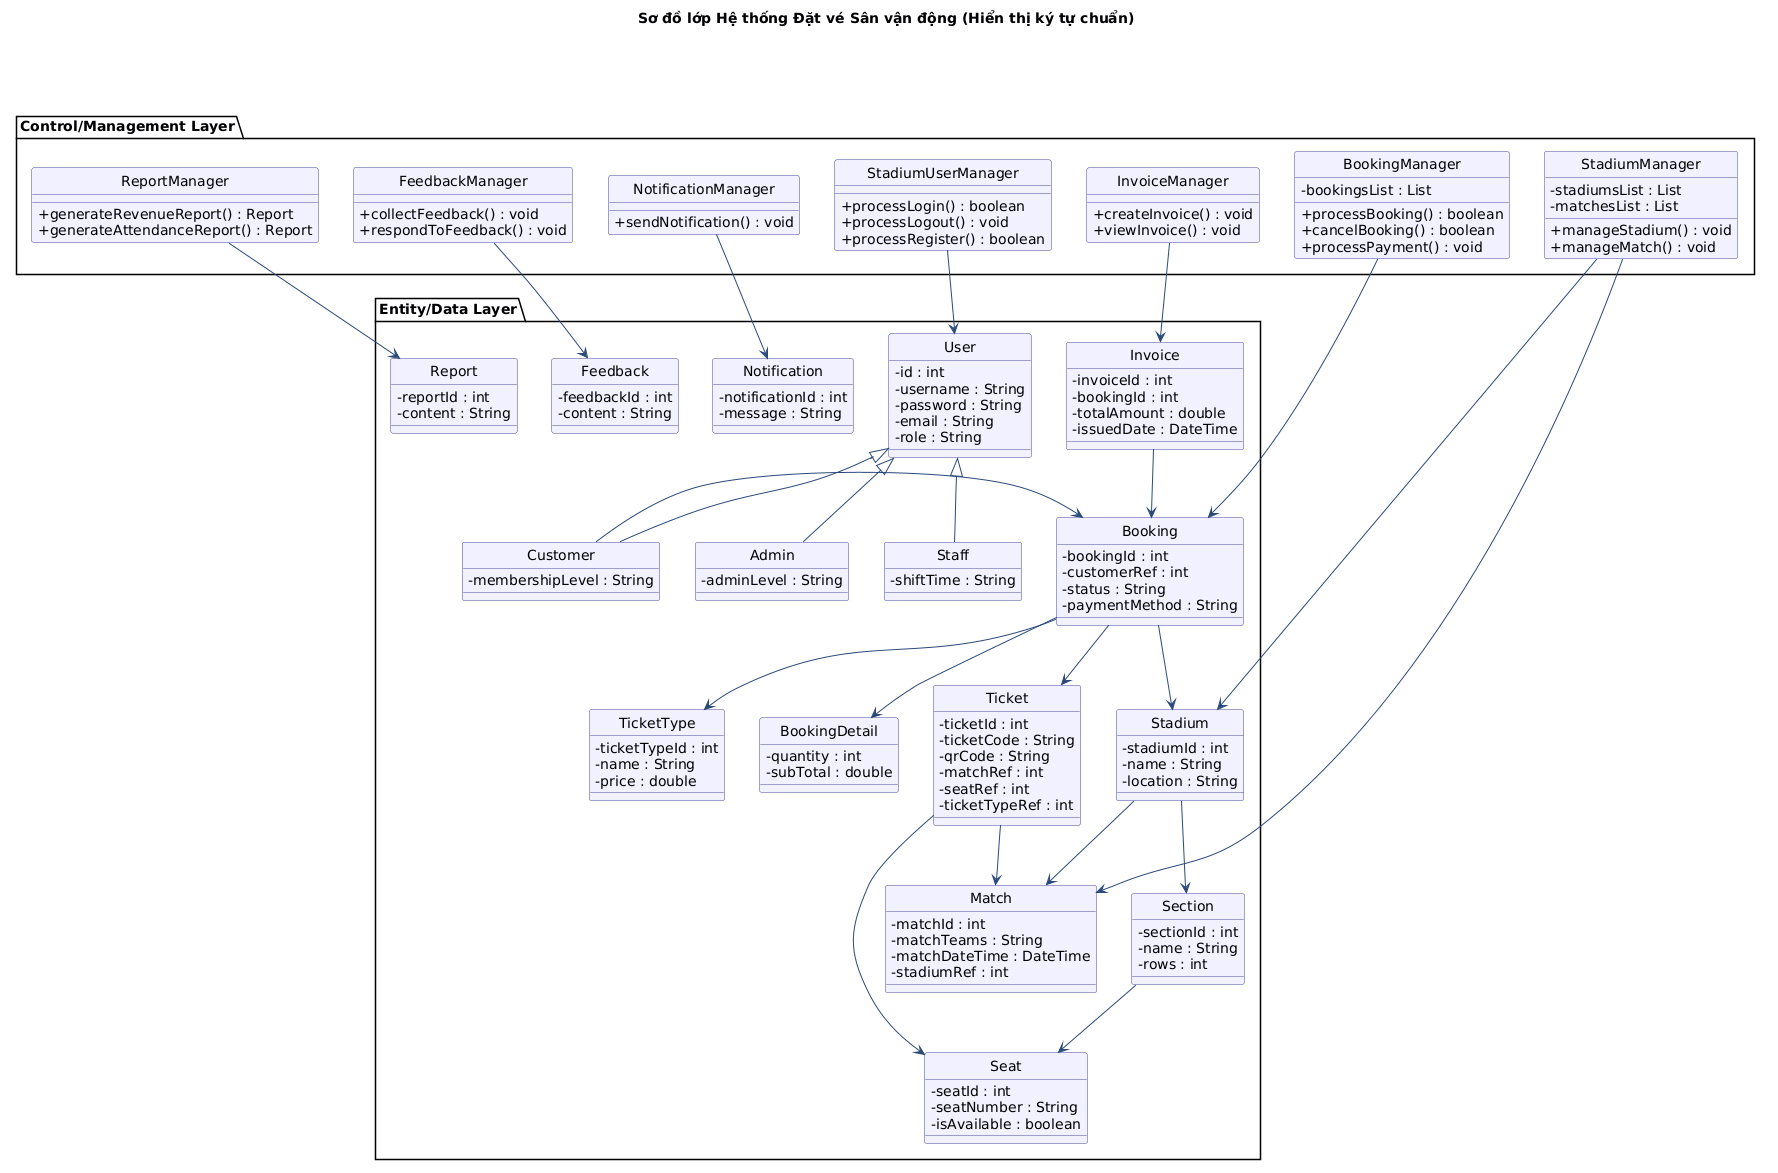

The diagram above was rendered by PlantUML. Its source (embedded in the PNG):
@startuml
skinparam style strictuml
skinparam docvisitation true
skinparam linestyle orthogonal
' Ép hiển thị dấu - và + thay cho icon hình vuông/hình tròn
skinparam classAttributeIconSize 0

' --- CẤU HÌNH GIAO DIỆN GỌN GÀNG ---
skinparam class {
    BackgroundColor #F1F1FF
    BorderColor #4A4A9A
    ArrowColor #2A4A7A
}

title Sơ đồ lớp Hệ thống Đặt vé Sân vận động (Hiển thị ký tự chuẩn)

' ==========================================
' 1. KHU VỰC CÁC LỚP QUẢN LÝ / ĐIỀU KHIỂN (MANAGERS - HÀNG TRÊN)
' ==========================================
package "Control/Management Layer" {
    class ReportManager {
        +generateRevenueReport() : Report
        +generateAttendanceReport() : Report
    }

    class FeedbackManager {
        +collectFeedback() : void
        +respondToFeedback() : void
    }

    class NotificationManager {
        +sendNotification() : void
    }

    class InvoiceManager {
        +createInvoice() : void
        +viewInvoice() : void
    }

    class StadiumUserManager {
        +processLogin() : boolean
        +processLogout() : void
        +processRegister() : boolean
    }

    class BookingManager {
        -bookingsList : List
        +processBooking() : boolean
        +cancelBooking() : boolean
        +processPayment() : void
    }

    class StadiumManager {
        -stadiumsList : List
        -matchesList : List
        +manageStadium() : void
        +manageMatch() : void
    }
}

' ==========================================
' 2. KHU VỰC CÁC LỚP THỰC THỂ DỮ LIỆU (ENTITIES - HÀNG DƯỚI)
' ==========================================
package "Entity/Data Layer" {
    
    ' --- PHÂN HỆ NGƯỜI DÙNG ---
    class User {
        -id : int
        -username : String
        -password : String
        -email : String
        -role : String
    }

    class Admin {
        -adminLevel : String
    }

    class Staff {
        -shiftTime : String
    }

    class Customer {
        -membershipLevel : String
    }

    ' --- PHÂN HỆ KINH DOANH & PHỤ TRỢ MỞ RỘNG ---
    class Report {
        -reportId : int
        -content : String
    }

    class Feedback {
        -feedbackId : int
        -content : String
    }

    class Notification {
        -notificationId : int
        -message : String
    }

    class Invoice {
        -invoiceId : int
        -bookingId : int
        -totalAmount : double
        -issuedDate : DateTime
    }

    ' --- PHÂN HỆ GIAO DỊCH TRUNG TÂM ---
    class Booking {
        -bookingId : int
        -customerRef : int
        -status : String
        -paymentMethod : String
    }

    class BookingDetail {
        -quantity : int
        -subTotal : double
    }

    class TicketType {
        -ticketTypeId : int
        -name : String
        -price : double
    }

    class Ticket {
        -ticketId : int
        -ticketCode : String
        -qrCode : String
        -matchRef : int
        -seatRef : int
        -ticketTypeRef : int
    }

    ' --- PHÂN HỆ CƠ SỞ VẬT CHẤT & SỰ KIỆN ---
    class Stadium {
        -stadiumId : int
        -name : String
        -location : String
    }

    class Section {
        -sectionId : int
        -name : String
        -rows : int
    }

    class Match {
        -matchId : int
        -matchTeams : String
        -matchDateTime : DateTime
        -stadiumRef : int
    }

    class Seat {
        -seatId : int
        -seatNumber : String
        -isAvailable : boolean
    }
}

' ==========================================
' 3. ĐỊNH NGHĨA QUAN HỆ KẾ THỪA (GENERALIZATION)
' ==========================================
User <|-- Admin
User <|-- Staff
User <|-- Customer

' ==========================================
' 4. ĐỊNH NGHĨA CÁC ĐƯỜNG KẾT NỐI VÀ ĐIỀU HƯỚNG BỐ CỤC
' ==========================================

' --- Hàng ngang Managers kết nối xuống Entities tương ứng ---
ReportManager -down-> Report
FeedbackManager -down-> Feedback
NotificationManager -down-> Notification
InvoiceManager -down-> Invoice
StadiumUserManager -down-> User
BookingManager -down-> Booking

' --- Luồng dữ liệu phân hệ User và Giao dịch ---
StadiumUserManager -[hidden]right-> StadiumManager
Customer -right-> Booking

' --- Luồng điều hướng từ Booking làm trung tâm xuất phát ---
Booking -down-> Stadium
Booking -down-> TicketType
Booking -down-> Ticket
Booking -down-> BookingDetail
Invoice -down-> Booking

' --- Luồng cấu trúc tĩnh Sân vận động và Trận đấu ---
Stadium -down-> Section
Section -down-> Seat
Stadium -down-> Match

' --- Mối quan hệ tham chiếu của Vé (Ticket) ---
Ticket -down-> Match
Ticket -down-> Seat
StadiumManager -down-> Stadium
StadiumManager -down-> Match
@enduml